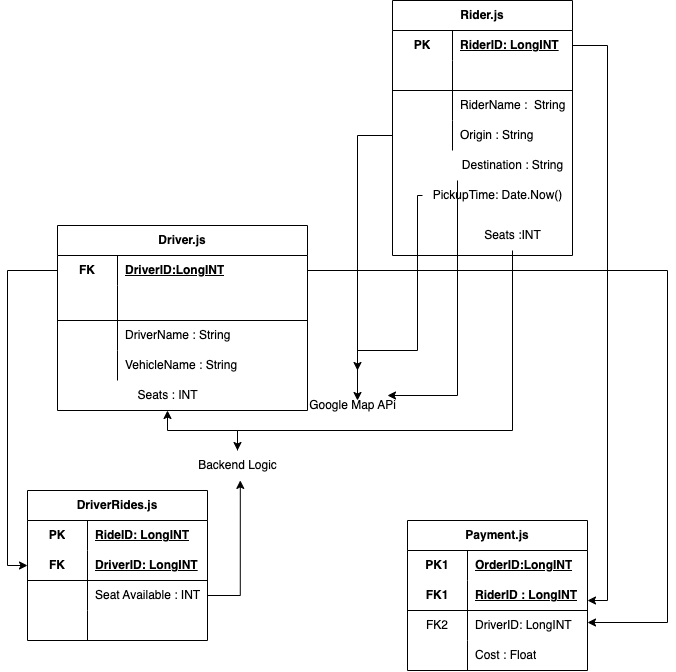

The diagram above was exported from draw.io. Its source (the exported page's mxGraphModel, read from the mxfile embedded in the PNG):
<mxGraphModel dx="775" dy="1569" grid="1" gridSize="10" guides="1" tooltips="1" connect="1" arrows="1" fold="1" page="1" pageScale="1" pageWidth="850" pageHeight="1100" math="0" shadow="0">
  <root>
    <mxCell id="0" />
    <mxCell id="1" parent="0" />
    <mxCell id="wzZ8rVf6bGyRbihah88W-25" value="Driver.js" style="shape=table;startSize=30;container=1;collapsible=1;childLayout=tableLayout;fixedRows=1;rowLines=0;fontStyle=1;align=center;resizeLast=1;html=1;whiteSpace=wrap;" vertex="1" parent="1">
      <mxGeometry x="80" y="195" width="250" height="185" as="geometry" />
    </mxCell>
    <mxCell id="wzZ8rVf6bGyRbihah88W-26" value="" style="shape=tableRow;horizontal=0;startSize=0;swimlaneHead=0;swimlaneBody=0;fillColor=none;collapsible=0;dropTarget=0;points=[[0,0.5],[1,0.5]];portConstraint=eastwest;top=0;left=0;right=0;bottom=0;html=1;" vertex="1" parent="wzZ8rVf6bGyRbihah88W-25">
      <mxGeometry y="30" width="250" height="30" as="geometry" />
    </mxCell>
    <mxCell id="wzZ8rVf6bGyRbihah88W-27" value="FK" style="shape=partialRectangle;connectable=0;fillColor=none;top=0;left=0;bottom=0;right=0;fontStyle=1;overflow=hidden;html=1;whiteSpace=wrap;" vertex="1" parent="wzZ8rVf6bGyRbihah88W-26">
      <mxGeometry width="60" height="30" as="geometry">
        <mxRectangle width="60" height="30" as="alternateBounds" />
      </mxGeometry>
    </mxCell>
    <mxCell id="wzZ8rVf6bGyRbihah88W-28" value="DriverID:LongINT" style="shape=partialRectangle;connectable=0;fillColor=none;top=0;left=0;bottom=0;right=0;align=left;spacingLeft=6;fontStyle=5;overflow=hidden;html=1;whiteSpace=wrap;" vertex="1" parent="wzZ8rVf6bGyRbihah88W-26">
      <mxGeometry x="60" width="190" height="30" as="geometry">
        <mxRectangle width="190" height="30" as="alternateBounds" />
      </mxGeometry>
    </mxCell>
    <mxCell id="wzZ8rVf6bGyRbihah88W-29" value="" style="shape=tableRow;horizontal=0;startSize=0;swimlaneHead=0;swimlaneBody=0;fillColor=none;collapsible=0;dropTarget=0;points=[[0,0.5],[1,0.5]];portConstraint=eastwest;top=0;left=0;right=0;bottom=1;html=1;" vertex="1" parent="wzZ8rVf6bGyRbihah88W-25">
      <mxGeometry y="60" width="250" height="35" as="geometry" />
    </mxCell>
    <mxCell id="wzZ8rVf6bGyRbihah88W-30" value="" style="shape=partialRectangle;connectable=0;fillColor=none;top=0;left=0;bottom=0;right=0;fontStyle=1;overflow=hidden;html=1;whiteSpace=wrap;" vertex="1" parent="wzZ8rVf6bGyRbihah88W-29">
      <mxGeometry width="60" height="35" as="geometry">
        <mxRectangle width="60" height="35" as="alternateBounds" />
      </mxGeometry>
    </mxCell>
    <mxCell id="wzZ8rVf6bGyRbihah88W-31" value="" style="shape=partialRectangle;connectable=0;fillColor=none;top=0;left=0;bottom=0;right=0;align=left;spacingLeft=6;fontStyle=5;overflow=hidden;html=1;whiteSpace=wrap;" vertex="1" parent="wzZ8rVf6bGyRbihah88W-29">
      <mxGeometry x="60" width="190" height="35" as="geometry">
        <mxRectangle width="190" height="35" as="alternateBounds" />
      </mxGeometry>
    </mxCell>
    <mxCell id="wzZ8rVf6bGyRbihah88W-32" value="" style="shape=tableRow;horizontal=0;startSize=0;swimlaneHead=0;swimlaneBody=0;fillColor=none;collapsible=0;dropTarget=0;points=[[0,0.5],[1,0.5]];portConstraint=eastwest;top=0;left=0;right=0;bottom=0;html=1;" vertex="1" parent="wzZ8rVf6bGyRbihah88W-25">
      <mxGeometry y="95" width="250" height="30" as="geometry" />
    </mxCell>
    <mxCell id="wzZ8rVf6bGyRbihah88W-33" value="" style="shape=partialRectangle;connectable=0;fillColor=none;top=0;left=0;bottom=0;right=0;editable=1;overflow=hidden;html=1;whiteSpace=wrap;" vertex="1" parent="wzZ8rVf6bGyRbihah88W-32">
      <mxGeometry width="60" height="30" as="geometry">
        <mxRectangle width="60" height="30" as="alternateBounds" />
      </mxGeometry>
    </mxCell>
    <mxCell id="wzZ8rVf6bGyRbihah88W-34" value="DriverName : String" style="shape=partialRectangle;connectable=0;fillColor=none;top=0;left=0;bottom=0;right=0;align=left;spacingLeft=6;overflow=hidden;html=1;whiteSpace=wrap;" vertex="1" parent="wzZ8rVf6bGyRbihah88W-32">
      <mxGeometry x="60" width="190" height="30" as="geometry">
        <mxRectangle width="190" height="30" as="alternateBounds" />
      </mxGeometry>
    </mxCell>
    <mxCell id="wzZ8rVf6bGyRbihah88W-35" value="" style="shape=tableRow;horizontal=0;startSize=0;swimlaneHead=0;swimlaneBody=0;fillColor=none;collapsible=0;dropTarget=0;points=[[0,0.5],[1,0.5]];portConstraint=eastwest;top=0;left=0;right=0;bottom=0;html=1;" vertex="1" parent="wzZ8rVf6bGyRbihah88W-25">
      <mxGeometry y="125" width="250" height="30" as="geometry" />
    </mxCell>
    <mxCell id="wzZ8rVf6bGyRbihah88W-36" value="" style="shape=partialRectangle;connectable=0;fillColor=none;top=0;left=0;bottom=0;right=0;editable=1;overflow=hidden;html=1;whiteSpace=wrap;" vertex="1" parent="wzZ8rVf6bGyRbihah88W-35">
      <mxGeometry width="60" height="30" as="geometry">
        <mxRectangle width="60" height="30" as="alternateBounds" />
      </mxGeometry>
    </mxCell>
    <mxCell id="wzZ8rVf6bGyRbihah88W-37" value="VehicleName : String" style="shape=partialRectangle;connectable=0;fillColor=none;top=0;left=0;bottom=0;right=0;align=left;spacingLeft=6;overflow=hidden;html=1;whiteSpace=wrap;" vertex="1" parent="wzZ8rVf6bGyRbihah88W-35">
      <mxGeometry x="60" width="190" height="30" as="geometry">
        <mxRectangle width="190" height="30" as="alternateBounds" />
      </mxGeometry>
    </mxCell>
    <mxCell id="wzZ8rVf6bGyRbihah88W-55" value="Seats : INT" style="text;html=1;align=center;verticalAlign=middle;resizable=0;points=[];autosize=1;strokeColor=none;fillColor=none;" vertex="1" parent="1">
      <mxGeometry x="150" y="350" width="80" height="30" as="geometry" />
    </mxCell>
    <mxCell id="wzZ8rVf6bGyRbihah88W-57" style="edgeStyle=orthogonalEdgeStyle;rounded=0;orthogonalLoop=1;jettySize=auto;html=1;" edge="1" parent="1" source="wzZ8rVf6bGyRbihah88W-56" target="wzZ8rVf6bGyRbihah88W-55">
      <mxGeometry relative="1" as="geometry" />
    </mxCell>
    <mxCell id="wzZ8rVf6bGyRbihah88W-56" value="Backend Logic" style="text;html=1;align=center;verticalAlign=middle;resizable=0;points=[];autosize=1;strokeColor=none;fillColor=none;" vertex="1" parent="1">
      <mxGeometry x="210" y="420" width="100" height="30" as="geometry" />
    </mxCell>
    <mxCell id="wzZ8rVf6bGyRbihah88W-58" value="DriverRides.js" style="shape=table;startSize=30;container=1;collapsible=1;childLayout=tableLayout;fixedRows=1;rowLines=0;fontStyle=1;align=center;resizeLast=1;html=1;whiteSpace=wrap;" vertex="1" parent="1">
      <mxGeometry x="50" y="460" width="180" height="150" as="geometry" />
    </mxCell>
    <mxCell id="wzZ8rVf6bGyRbihah88W-59" value="" style="shape=tableRow;horizontal=0;startSize=0;swimlaneHead=0;swimlaneBody=0;fillColor=none;collapsible=0;dropTarget=0;points=[[0,0.5],[1,0.5]];portConstraint=eastwest;top=0;left=0;right=0;bottom=0;html=1;" vertex="1" parent="wzZ8rVf6bGyRbihah88W-58">
      <mxGeometry y="30" width="180" height="30" as="geometry" />
    </mxCell>
    <mxCell id="wzZ8rVf6bGyRbihah88W-60" value="PK" style="shape=partialRectangle;connectable=0;fillColor=none;top=0;left=0;bottom=0;right=0;fontStyle=1;overflow=hidden;html=1;whiteSpace=wrap;" vertex="1" parent="wzZ8rVf6bGyRbihah88W-59">
      <mxGeometry width="60" height="30" as="geometry">
        <mxRectangle width="60" height="30" as="alternateBounds" />
      </mxGeometry>
    </mxCell>
    <mxCell id="wzZ8rVf6bGyRbihah88W-61" value="RideID: LongINT" style="shape=partialRectangle;connectable=0;fillColor=none;top=0;left=0;bottom=0;right=0;align=left;spacingLeft=6;fontStyle=5;overflow=hidden;html=1;whiteSpace=wrap;" vertex="1" parent="wzZ8rVf6bGyRbihah88W-59">
      <mxGeometry x="60" width="120" height="30" as="geometry">
        <mxRectangle width="120" height="30" as="alternateBounds" />
      </mxGeometry>
    </mxCell>
    <mxCell id="wzZ8rVf6bGyRbihah88W-62" value="" style="shape=tableRow;horizontal=0;startSize=0;swimlaneHead=0;swimlaneBody=0;fillColor=none;collapsible=0;dropTarget=0;points=[[0,0.5],[1,0.5]];portConstraint=eastwest;top=0;left=0;right=0;bottom=1;html=1;" vertex="1" parent="wzZ8rVf6bGyRbihah88W-58">
      <mxGeometry y="60" width="180" height="30" as="geometry" />
    </mxCell>
    <mxCell id="wzZ8rVf6bGyRbihah88W-63" value="FK" style="shape=partialRectangle;connectable=0;fillColor=none;top=0;left=0;bottom=0;right=0;fontStyle=1;overflow=hidden;html=1;whiteSpace=wrap;" vertex="1" parent="wzZ8rVf6bGyRbihah88W-62">
      <mxGeometry width="60" height="30" as="geometry">
        <mxRectangle width="60" height="30" as="alternateBounds" />
      </mxGeometry>
    </mxCell>
    <mxCell id="wzZ8rVf6bGyRbihah88W-64" value="DriverID: LongINT" style="shape=partialRectangle;connectable=0;fillColor=none;top=0;left=0;bottom=0;right=0;align=left;spacingLeft=6;fontStyle=5;overflow=hidden;html=1;whiteSpace=wrap;" vertex="1" parent="wzZ8rVf6bGyRbihah88W-62">
      <mxGeometry x="60" width="120" height="30" as="geometry">
        <mxRectangle width="120" height="30" as="alternateBounds" />
      </mxGeometry>
    </mxCell>
    <mxCell id="wzZ8rVf6bGyRbihah88W-65" value="" style="shape=tableRow;horizontal=0;startSize=0;swimlaneHead=0;swimlaneBody=0;fillColor=none;collapsible=0;dropTarget=0;points=[[0,0.5],[1,0.5]];portConstraint=eastwest;top=0;left=0;right=0;bottom=0;html=1;" vertex="1" parent="wzZ8rVf6bGyRbihah88W-58">
      <mxGeometry y="90" width="180" height="30" as="geometry" />
    </mxCell>
    <mxCell id="wzZ8rVf6bGyRbihah88W-66" value="" style="shape=partialRectangle;connectable=0;fillColor=none;top=0;left=0;bottom=0;right=0;editable=1;overflow=hidden;html=1;whiteSpace=wrap;" vertex="1" parent="wzZ8rVf6bGyRbihah88W-65">
      <mxGeometry width="60" height="30" as="geometry">
        <mxRectangle width="60" height="30" as="alternateBounds" />
      </mxGeometry>
    </mxCell>
    <mxCell id="wzZ8rVf6bGyRbihah88W-67" value="Seat Available : INT" style="shape=partialRectangle;connectable=0;fillColor=none;top=0;left=0;bottom=0;right=0;align=left;spacingLeft=6;overflow=hidden;html=1;whiteSpace=wrap;" vertex="1" parent="wzZ8rVf6bGyRbihah88W-65">
      <mxGeometry x="60" width="120" height="30" as="geometry">
        <mxRectangle width="120" height="30" as="alternateBounds" />
      </mxGeometry>
    </mxCell>
    <mxCell id="wzZ8rVf6bGyRbihah88W-68" value="" style="shape=tableRow;horizontal=0;startSize=0;swimlaneHead=0;swimlaneBody=0;fillColor=none;collapsible=0;dropTarget=0;points=[[0,0.5],[1,0.5]];portConstraint=eastwest;top=0;left=0;right=0;bottom=0;html=1;" vertex="1" parent="wzZ8rVf6bGyRbihah88W-58">
      <mxGeometry y="120" width="180" height="30" as="geometry" />
    </mxCell>
    <mxCell id="wzZ8rVf6bGyRbihah88W-69" value="" style="shape=partialRectangle;connectable=0;fillColor=none;top=0;left=0;bottom=0;right=0;editable=1;overflow=hidden;html=1;whiteSpace=wrap;" vertex="1" parent="wzZ8rVf6bGyRbihah88W-68">
      <mxGeometry width="60" height="30" as="geometry">
        <mxRectangle width="60" height="30" as="alternateBounds" />
      </mxGeometry>
    </mxCell>
    <mxCell id="wzZ8rVf6bGyRbihah88W-70" value="" style="shape=partialRectangle;connectable=0;fillColor=none;top=0;left=0;bottom=0;right=0;align=left;spacingLeft=6;overflow=hidden;html=1;whiteSpace=wrap;" vertex="1" parent="wzZ8rVf6bGyRbihah88W-68">
      <mxGeometry x="60" width="120" height="30" as="geometry">
        <mxRectangle width="120" height="30" as="alternateBounds" />
      </mxGeometry>
    </mxCell>
    <mxCell id="wzZ8rVf6bGyRbihah88W-72" style="edgeStyle=orthogonalEdgeStyle;rounded=0;orthogonalLoop=1;jettySize=auto;html=1;entryX=0;entryY=0.5;entryDx=0;entryDy=0;" edge="1" parent="1" source="wzZ8rVf6bGyRbihah88W-26" target="wzZ8rVf6bGyRbihah88W-62">
      <mxGeometry relative="1" as="geometry" />
    </mxCell>
    <mxCell id="wzZ8rVf6bGyRbihah88W-74" style="edgeStyle=orthogonalEdgeStyle;rounded=0;orthogonalLoop=1;jettySize=auto;html=1;entryX=0.528;entryY=0.997;entryDx=0;entryDy=0;entryPerimeter=0;" edge="1" parent="1" source="wzZ8rVf6bGyRbihah88W-65" target="wzZ8rVf6bGyRbihah88W-56">
      <mxGeometry relative="1" as="geometry" />
    </mxCell>
    <mxCell id="wzZ8rVf6bGyRbihah88W-75" value="Rider.js" style="shape=table;startSize=30;container=1;collapsible=1;childLayout=tableLayout;fixedRows=1;rowLines=0;fontStyle=1;align=center;resizeLast=1;html=1;whiteSpace=wrap;" vertex="1" parent="1">
      <mxGeometry x="415" y="-30" width="180" height="255" as="geometry" />
    </mxCell>
    <mxCell id="wzZ8rVf6bGyRbihah88W-76" value="" style="shape=tableRow;horizontal=0;startSize=0;swimlaneHead=0;swimlaneBody=0;fillColor=none;collapsible=0;dropTarget=0;points=[[0,0.5],[1,0.5]];portConstraint=eastwest;top=0;left=0;right=0;bottom=0;html=1;" vertex="1" parent="wzZ8rVf6bGyRbihah88W-75">
      <mxGeometry y="30" width="180" height="30" as="geometry" />
    </mxCell>
    <mxCell id="wzZ8rVf6bGyRbihah88W-77" value="PK" style="shape=partialRectangle;connectable=0;fillColor=none;top=0;left=0;bottom=0;right=0;fontStyle=1;overflow=hidden;html=1;whiteSpace=wrap;" vertex="1" parent="wzZ8rVf6bGyRbihah88W-76">
      <mxGeometry width="60" height="30" as="geometry">
        <mxRectangle width="60" height="30" as="alternateBounds" />
      </mxGeometry>
    </mxCell>
    <mxCell id="wzZ8rVf6bGyRbihah88W-78" value="RiderID: LongINT" style="shape=partialRectangle;connectable=0;fillColor=none;top=0;left=0;bottom=0;right=0;align=left;spacingLeft=6;fontStyle=5;overflow=hidden;html=1;whiteSpace=wrap;" vertex="1" parent="wzZ8rVf6bGyRbihah88W-76">
      <mxGeometry x="60" width="120" height="30" as="geometry">
        <mxRectangle width="120" height="30" as="alternateBounds" />
      </mxGeometry>
    </mxCell>
    <mxCell id="wzZ8rVf6bGyRbihah88W-79" value="" style="shape=tableRow;horizontal=0;startSize=0;swimlaneHead=0;swimlaneBody=0;fillColor=none;collapsible=0;dropTarget=0;points=[[0,0.5],[1,0.5]];portConstraint=eastwest;top=0;left=0;right=0;bottom=1;html=1;" vertex="1" parent="wzZ8rVf6bGyRbihah88W-75">
      <mxGeometry y="60" width="180" height="30" as="geometry" />
    </mxCell>
    <mxCell id="wzZ8rVf6bGyRbihah88W-80" value="" style="shape=partialRectangle;connectable=0;fillColor=none;top=0;left=0;bottom=0;right=0;fontStyle=1;overflow=hidden;html=1;whiteSpace=wrap;" vertex="1" parent="wzZ8rVf6bGyRbihah88W-79">
      <mxGeometry width="60" height="30" as="geometry">
        <mxRectangle width="60" height="30" as="alternateBounds" />
      </mxGeometry>
    </mxCell>
    <mxCell id="wzZ8rVf6bGyRbihah88W-81" value="" style="shape=partialRectangle;connectable=0;fillColor=none;top=0;left=0;bottom=0;right=0;align=left;spacingLeft=6;fontStyle=5;overflow=hidden;html=1;whiteSpace=wrap;" vertex="1" parent="wzZ8rVf6bGyRbihah88W-79">
      <mxGeometry x="60" width="120" height="30" as="geometry">
        <mxRectangle width="120" height="30" as="alternateBounds" />
      </mxGeometry>
    </mxCell>
    <mxCell id="wzZ8rVf6bGyRbihah88W-82" value="" style="shape=tableRow;horizontal=0;startSize=0;swimlaneHead=0;swimlaneBody=0;fillColor=none;collapsible=0;dropTarget=0;points=[[0,0.5],[1,0.5]];portConstraint=eastwest;top=0;left=0;right=0;bottom=0;html=1;" vertex="1" parent="wzZ8rVf6bGyRbihah88W-75">
      <mxGeometry y="90" width="180" height="30" as="geometry" />
    </mxCell>
    <mxCell id="wzZ8rVf6bGyRbihah88W-83" value="" style="shape=partialRectangle;connectable=0;fillColor=none;top=0;left=0;bottom=0;right=0;editable=1;overflow=hidden;html=1;whiteSpace=wrap;" vertex="1" parent="wzZ8rVf6bGyRbihah88W-82">
      <mxGeometry width="60" height="30" as="geometry">
        <mxRectangle width="60" height="30" as="alternateBounds" />
      </mxGeometry>
    </mxCell>
    <mxCell id="wzZ8rVf6bGyRbihah88W-84" value="RiderName :&amp;nbsp; String" style="shape=partialRectangle;connectable=0;fillColor=none;top=0;left=0;bottom=0;right=0;align=left;spacingLeft=6;overflow=hidden;html=1;whiteSpace=wrap;" vertex="1" parent="wzZ8rVf6bGyRbihah88W-82">
      <mxGeometry x="60" width="120" height="30" as="geometry">
        <mxRectangle width="120" height="30" as="alternateBounds" />
      </mxGeometry>
    </mxCell>
    <mxCell id="wzZ8rVf6bGyRbihah88W-85" value="" style="shape=tableRow;horizontal=0;startSize=0;swimlaneHead=0;swimlaneBody=0;fillColor=none;collapsible=0;dropTarget=0;points=[[0,0.5],[1,0.5]];portConstraint=eastwest;top=0;left=0;right=0;bottom=0;html=1;" vertex="1" parent="wzZ8rVf6bGyRbihah88W-75">
      <mxGeometry y="120" width="180" height="30" as="geometry" />
    </mxCell>
    <mxCell id="wzZ8rVf6bGyRbihah88W-86" value="" style="shape=partialRectangle;connectable=0;fillColor=none;top=0;left=0;bottom=0;right=0;editable=1;overflow=hidden;html=1;whiteSpace=wrap;" vertex="1" parent="wzZ8rVf6bGyRbihah88W-85">
      <mxGeometry width="60" height="30" as="geometry">
        <mxRectangle width="60" height="30" as="alternateBounds" />
      </mxGeometry>
    </mxCell>
    <mxCell id="wzZ8rVf6bGyRbihah88W-87" value="Origin : String" style="shape=partialRectangle;connectable=0;fillColor=none;top=0;left=0;bottom=0;right=0;align=left;spacingLeft=6;overflow=hidden;html=1;whiteSpace=wrap;" vertex="1" parent="wzZ8rVf6bGyRbihah88W-85">
      <mxGeometry x="60" width="120" height="30" as="geometry">
        <mxRectangle width="120" height="30" as="alternateBounds" />
      </mxGeometry>
    </mxCell>
    <mxCell id="wzZ8rVf6bGyRbihah88W-93" style="edgeStyle=orthogonalEdgeStyle;rounded=0;orthogonalLoop=1;jettySize=auto;html=1;" edge="1" parent="1" source="wzZ8rVf6bGyRbihah88W-88">
      <mxGeometry relative="1" as="geometry">
        <mxPoint x="410" y="365" as="targetPoint" />
        <Array as="points">
          <mxPoint x="480" y="365" />
        </Array>
      </mxGeometry>
    </mxCell>
    <mxCell id="wzZ8rVf6bGyRbihah88W-88" value="Destination : String" style="text;html=1;align=center;verticalAlign=middle;resizable=0;points=[];autosize=1;strokeColor=none;fillColor=none;" vertex="1" parent="1">
      <mxGeometry x="475" y="120" width="120" height="30" as="geometry" />
    </mxCell>
    <mxCell id="wzZ8rVf6bGyRbihah88W-94" style="edgeStyle=orthogonalEdgeStyle;rounded=0;orthogonalLoop=1;jettySize=auto;html=1;" edge="1" parent="1" source="wzZ8rVf6bGyRbihah88W-89">
      <mxGeometry relative="1" as="geometry">
        <mxPoint x="380" y="370" as="targetPoint" />
        <Array as="points">
          <mxPoint x="440" y="165" />
          <mxPoint x="440" y="320" />
          <mxPoint x="380" y="320" />
        </Array>
      </mxGeometry>
    </mxCell>
    <mxCell id="wzZ8rVf6bGyRbihah88W-89" value="PickupTime: Date.Now()" style="text;html=1;align=center;verticalAlign=middle;resizable=0;points=[];autosize=1;strokeColor=none;fillColor=none;" vertex="1" parent="1">
      <mxGeometry x="445" y="150" width="150" height="30" as="geometry" />
    </mxCell>
    <mxCell id="wzZ8rVf6bGyRbihah88W-91" style="edgeStyle=orthogonalEdgeStyle;rounded=0;orthogonalLoop=1;jettySize=auto;html=1;" edge="1" parent="1" source="wzZ8rVf6bGyRbihah88W-90" target="wzZ8rVf6bGyRbihah88W-56">
      <mxGeometry relative="1" as="geometry">
        <Array as="points">
          <mxPoint x="535" y="400" />
          <mxPoint x="260" y="400" />
        </Array>
      </mxGeometry>
    </mxCell>
    <mxCell id="wzZ8rVf6bGyRbihah88W-90" value="Seats :INT" style="text;html=1;align=center;verticalAlign=middle;resizable=0;points=[];autosize=1;strokeColor=none;fillColor=none;" vertex="1" parent="1">
      <mxGeometry x="495" y="190" width="80" height="30" as="geometry" />
    </mxCell>
    <mxCell id="wzZ8rVf6bGyRbihah88W-92" style="edgeStyle=orthogonalEdgeStyle;rounded=0;orthogonalLoop=1;jettySize=auto;html=1;" edge="1" parent="1" source="wzZ8rVf6bGyRbihah88W-85">
      <mxGeometry relative="1" as="geometry">
        <mxPoint x="380" y="340" as="targetPoint" />
      </mxGeometry>
    </mxCell>
    <mxCell id="wzZ8rVf6bGyRbihah88W-95" value="Google Map APi" style="text;html=1;align=center;verticalAlign=middle;resizable=0;points=[];autosize=1;strokeColor=none;fillColor=none;" vertex="1" parent="1">
      <mxGeometry x="320" y="360" width="110" height="30" as="geometry" />
    </mxCell>
    <mxCell id="wzZ8rVf6bGyRbihah88W-96" value="Payment.js" style="shape=table;startSize=30;container=1;collapsible=1;childLayout=tableLayout;fixedRows=1;rowLines=0;fontStyle=1;align=center;resizeLast=1;html=1;whiteSpace=wrap;" vertex="1" parent="1">
      <mxGeometry x="430" y="490" width="180" height="150" as="geometry" />
    </mxCell>
    <mxCell id="wzZ8rVf6bGyRbihah88W-97" value="" style="shape=tableRow;horizontal=0;startSize=0;swimlaneHead=0;swimlaneBody=0;fillColor=none;collapsible=0;dropTarget=0;points=[[0,0.5],[1,0.5]];portConstraint=eastwest;top=0;left=0;right=0;bottom=0;html=1;" vertex="1" parent="wzZ8rVf6bGyRbihah88W-96">
      <mxGeometry y="30" width="180" height="30" as="geometry" />
    </mxCell>
    <mxCell id="wzZ8rVf6bGyRbihah88W-98" value="PK1" style="shape=partialRectangle;connectable=0;fillColor=none;top=0;left=0;bottom=0;right=0;fontStyle=1;overflow=hidden;html=1;whiteSpace=wrap;" vertex="1" parent="wzZ8rVf6bGyRbihah88W-97">
      <mxGeometry width="60" height="30" as="geometry">
        <mxRectangle width="60" height="30" as="alternateBounds" />
      </mxGeometry>
    </mxCell>
    <mxCell id="wzZ8rVf6bGyRbihah88W-99" value="OrderID:LongINT" style="shape=partialRectangle;connectable=0;fillColor=none;top=0;left=0;bottom=0;right=0;align=left;spacingLeft=6;fontStyle=5;overflow=hidden;html=1;whiteSpace=wrap;" vertex="1" parent="wzZ8rVf6bGyRbihah88W-97">
      <mxGeometry x="60" width="120" height="30" as="geometry">
        <mxRectangle width="120" height="30" as="alternateBounds" />
      </mxGeometry>
    </mxCell>
    <mxCell id="wzZ8rVf6bGyRbihah88W-100" value="" style="shape=tableRow;horizontal=0;startSize=0;swimlaneHead=0;swimlaneBody=0;fillColor=none;collapsible=0;dropTarget=0;points=[[0,0.5],[1,0.5]];portConstraint=eastwest;top=0;left=0;right=0;bottom=1;html=1;" vertex="1" parent="wzZ8rVf6bGyRbihah88W-96">
      <mxGeometry y="60" width="180" height="30" as="geometry" />
    </mxCell>
    <mxCell id="wzZ8rVf6bGyRbihah88W-101" value="FK1" style="shape=partialRectangle;connectable=0;fillColor=none;top=0;left=0;bottom=0;right=0;fontStyle=1;overflow=hidden;html=1;whiteSpace=wrap;" vertex="1" parent="wzZ8rVf6bGyRbihah88W-100">
      <mxGeometry width="60" height="30" as="geometry">
        <mxRectangle width="60" height="30" as="alternateBounds" />
      </mxGeometry>
    </mxCell>
    <mxCell id="wzZ8rVf6bGyRbihah88W-102" value="RiderID : LongINT" style="shape=partialRectangle;connectable=0;fillColor=none;top=0;left=0;bottom=0;right=0;align=left;spacingLeft=6;fontStyle=5;overflow=hidden;html=1;whiteSpace=wrap;" vertex="1" parent="wzZ8rVf6bGyRbihah88W-100">
      <mxGeometry x="60" width="120" height="30" as="geometry">
        <mxRectangle width="120" height="30" as="alternateBounds" />
      </mxGeometry>
    </mxCell>
    <mxCell id="wzZ8rVf6bGyRbihah88W-103" value="" style="shape=tableRow;horizontal=0;startSize=0;swimlaneHead=0;swimlaneBody=0;fillColor=none;collapsible=0;dropTarget=0;points=[[0,0.5],[1,0.5]];portConstraint=eastwest;top=0;left=0;right=0;bottom=0;html=1;" vertex="1" parent="wzZ8rVf6bGyRbihah88W-96">
      <mxGeometry y="90" width="180" height="30" as="geometry" />
    </mxCell>
    <mxCell id="wzZ8rVf6bGyRbihah88W-104" value="FK2" style="shape=partialRectangle;connectable=0;fillColor=none;top=0;left=0;bottom=0;right=0;editable=1;overflow=hidden;html=1;whiteSpace=wrap;" vertex="1" parent="wzZ8rVf6bGyRbihah88W-103">
      <mxGeometry width="60" height="30" as="geometry">
        <mxRectangle width="60" height="30" as="alternateBounds" />
      </mxGeometry>
    </mxCell>
    <mxCell id="wzZ8rVf6bGyRbihah88W-105" value="DriverID: LongINT" style="shape=partialRectangle;connectable=0;fillColor=none;top=0;left=0;bottom=0;right=0;align=left;spacingLeft=6;overflow=hidden;html=1;whiteSpace=wrap;" vertex="1" parent="wzZ8rVf6bGyRbihah88W-103">
      <mxGeometry x="60" width="120" height="30" as="geometry">
        <mxRectangle width="120" height="30" as="alternateBounds" />
      </mxGeometry>
    </mxCell>
    <mxCell id="wzZ8rVf6bGyRbihah88W-106" value="" style="shape=tableRow;horizontal=0;startSize=0;swimlaneHead=0;swimlaneBody=0;fillColor=none;collapsible=0;dropTarget=0;points=[[0,0.5],[1,0.5]];portConstraint=eastwest;top=0;left=0;right=0;bottom=0;html=1;" vertex="1" parent="wzZ8rVf6bGyRbihah88W-96">
      <mxGeometry y="120" width="180" height="30" as="geometry" />
    </mxCell>
    <mxCell id="wzZ8rVf6bGyRbihah88W-107" value="" style="shape=partialRectangle;connectable=0;fillColor=none;top=0;left=0;bottom=0;right=0;editable=1;overflow=hidden;html=1;whiteSpace=wrap;" vertex="1" parent="wzZ8rVf6bGyRbihah88W-106">
      <mxGeometry width="60" height="30" as="geometry">
        <mxRectangle width="60" height="30" as="alternateBounds" />
      </mxGeometry>
    </mxCell>
    <mxCell id="wzZ8rVf6bGyRbihah88W-108" value="Cost : Float" style="shape=partialRectangle;connectable=0;fillColor=none;top=0;left=0;bottom=0;right=0;align=left;spacingLeft=6;overflow=hidden;html=1;whiteSpace=wrap;" vertex="1" parent="wzZ8rVf6bGyRbihah88W-106">
      <mxGeometry x="60" width="120" height="30" as="geometry">
        <mxRectangle width="120" height="30" as="alternateBounds" />
      </mxGeometry>
    </mxCell>
    <mxCell id="wzZ8rVf6bGyRbihah88W-109" style="edgeStyle=orthogonalEdgeStyle;rounded=0;orthogonalLoop=1;jettySize=auto;html=1;" edge="1" parent="1" source="wzZ8rVf6bGyRbihah88W-26">
      <mxGeometry relative="1" as="geometry">
        <mxPoint x="610" y="592" as="targetPoint" />
        <Array as="points">
          <mxPoint x="690" y="240" />
          <mxPoint x="690" y="592" />
        </Array>
      </mxGeometry>
    </mxCell>
    <mxCell id="wzZ8rVf6bGyRbihah88W-110" style="edgeStyle=orthogonalEdgeStyle;rounded=0;orthogonalLoop=1;jettySize=auto;html=1;entryX=1;entryY=0.667;entryDx=0;entryDy=0;entryPerimeter=0;" edge="1" parent="1" source="wzZ8rVf6bGyRbihah88W-76" target="wzZ8rVf6bGyRbihah88W-100">
      <mxGeometry relative="1" as="geometry" />
    </mxCell>
  </root>
</mxGraphModel>